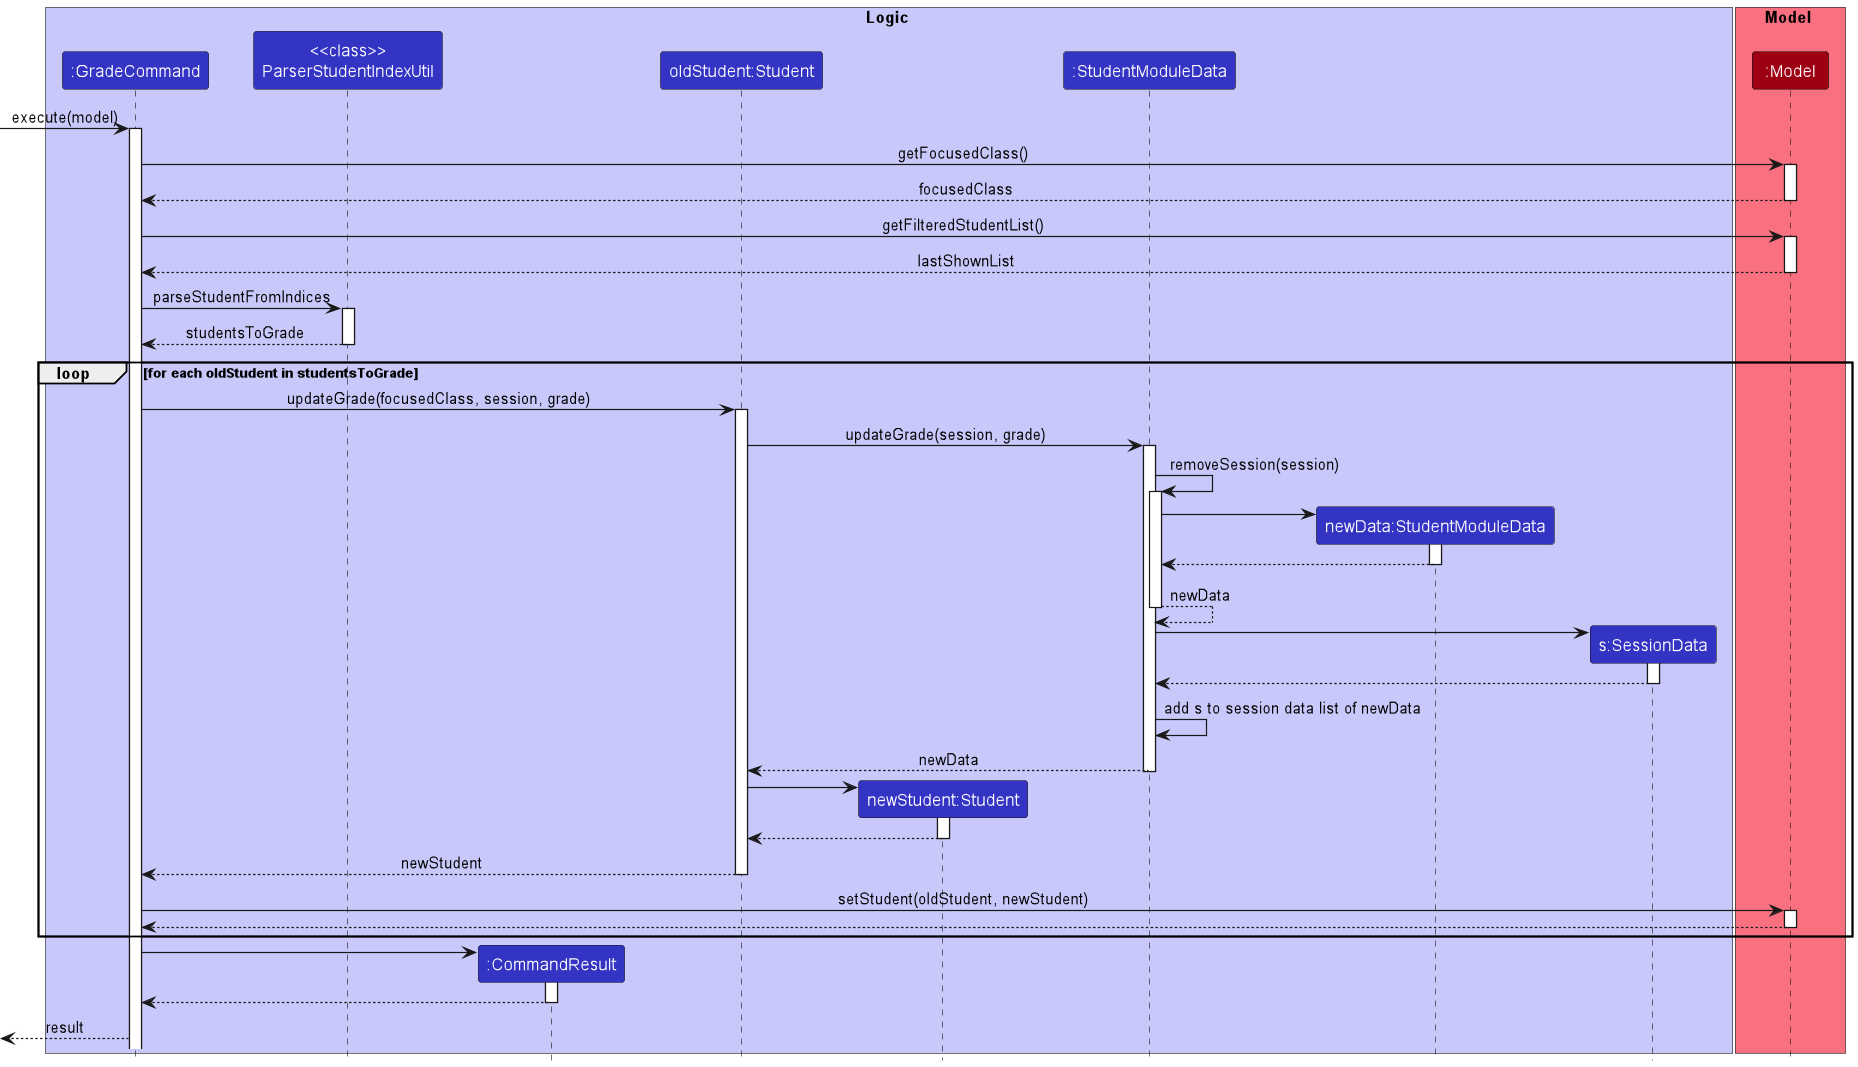

The diagram above was rendered by PlantUML. Its source (embedded in the PNG):
@startuml
!include style.puml

box Logic LOGIC_COLOR_T1
participant ":GradeCommand" as GradeCommand LOGIC_COLOR
participant "<<class>>\nParserStudentIndexUtil" as Util LOGIC_COLOR
participant ":CommandResult" as CommandResult LOGIC_COLOR
participant "oldStudent:Student" as OldStudent LOGIC_COLOR
participant "newStudent:Student" as Student LOGIC_COLOR
participant ":StudentModuleData" as SMD LOGIC_COLOR
participant "newData:StudentModuleData" as NSMD LOGIC_COLOR
participant "s:SessionData" as SD LOGIC_COLOR
end box

box Model MODEL_COLOR_T1
participant ":Model" as Model MODEL_COLOR
end box

[-> GradeCommand: execute(model)
activate GradeCommand

GradeCommand -> Model: getFocusedClass()
activate Model
Model --> GradeCommand: focusedClass
deactivate Model

GradeCommand -> Model: getFilteredStudentList()
activate Model
Model --> GradeCommand: lastShownList
deactivate Model

GradeCommand -> Util: parseStudentFromIndices
activate Util
Util --> GradeCommand: studentsToGrade
deactivate Util

loop for each oldStudent in studentsToGrade
    GradeCommand -> OldStudent: updateGrade(focusedClass, session, grade)
    activate OldStudent

    OldStudent -> SMD: updateGrade(session, grade)
    activate SMD

    SMD -> SMD : removeSession(session)
    activate SMD
    create NSMD
    SMD -> NSMD
    activate NSMD
    NSMD --> SMD
    deactivate NSMD
    SMD --> SMD: newData
    deactivate SMD

    create SD
    SMD -> SD
    activate SD
    SD --> SMD
    deactivate SD

    SMD -> SMD: add s to session data list of newData

    SMD --> OldStudent: newData
    deactivate SMD

    create Student
    OldStudent -> Student
    activate Student
    Student --> OldStudent
    deactivate Student

    OldStudent --> GradeCommand: newStudent
    deactivate OldStudent

    GradeCommand -> Model: setStudent(oldStudent, newStudent)
    activate Model
    Model --> GradeCommand
    deactivate Model
end

create CommandResult
GradeCommand -> CommandResult
activate CommandResult

CommandResult --> GradeCommand
deactivate CommandResult

GradeCommand -->[: result

@enduml